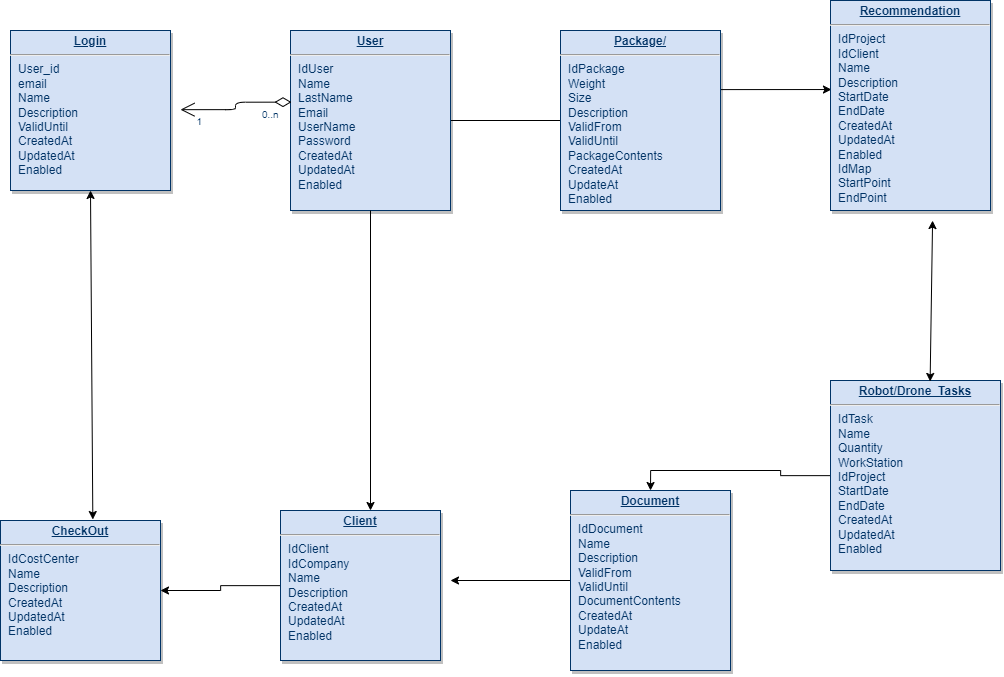

The diagram above was exported from draw.io. Its source (the exported page's mxGraphModel, read from the mxfile embedded in the PNG):
<mxGraphModel dx="3211" dy="1654" grid="1" gridSize="10" guides="1" tooltips="1" connect="1" arrows="1" fold="1" page="1" pageScale="1" pageWidth="826" pageHeight="1169" background="none" math="0" shadow="0">
  <root>
    <mxCell id="0" />
    <mxCell id="1" parent="0" />
    <mxCell id="vBa9LgNnLei17PWHtG88-126" style="edgeStyle=orthogonalEdgeStyle;rounded=0;orthogonalLoop=1;jettySize=auto;html=1;exitX=1;exitY=0.5;exitDx=0;exitDy=0;entryX=0.006;entryY=0.424;entryDx=0;entryDy=0;entryPerimeter=0;" parent="1" source="22" target="vBa9LgNnLei17PWHtG88-118" edge="1">
      <mxGeometry relative="1" as="geometry" />
    </mxCell>
    <mxCell id="22" value="&lt;p style=&quot;margin: 0px ; margin-top: 4px ; text-align: center ; text-decoration: underline&quot;&gt;&lt;strong&gt;User&lt;/strong&gt;&lt;/p&gt;&lt;hr&gt;&lt;p style=&quot;margin: 0px ; margin-left: 8px&quot;&gt;IdUser&lt;/p&gt;&lt;p style=&quot;margin: 0px ; margin-left: 8px&quot;&gt;&lt;span&gt;Name&lt;/span&gt;&lt;br&gt;&lt;/p&gt;&lt;p style=&quot;margin: 0px ; margin-left: 8px&quot;&gt;LastName&lt;/p&gt;&lt;p style=&quot;margin: 0px ; margin-left: 8px&quot;&gt;Email&lt;/p&gt;&lt;p style=&quot;margin: 0px ; margin-left: 8px&quot;&gt;UserName&lt;/p&gt;&lt;p style=&quot;margin: 0px ; margin-left: 8px&quot;&gt;Password&lt;/p&gt;&lt;p style=&quot;margin: 0px ; margin-left: 8px&quot;&gt;CreatedAt&lt;/p&gt;&lt;p style=&quot;margin: 0px ; margin-left: 8px&quot;&gt;UpdatedAt&lt;/p&gt;&lt;p style=&quot;margin: 0px ; margin-left: 8px&quot;&gt;Enabled&lt;/p&gt;" style="verticalAlign=top;align=left;overflow=fill;fontSize=12;fontFamily=Helvetica;html=1;strokeColor=#003366;shadow=1;fillColor=#D4E1F5;fontColor=#003366" parent="1" vertex="1">
      <mxGeometry x="589.9999999999999" y="320" width="160.0000000000001" height="180" as="geometry" />
    </mxCell>
    <mxCell id="99" value="" style="endArrow=open;endSize=12;startArrow=diamondThin;startSize=14;startFill=0;edgeStyle=orthogonalEdgeStyle;exitX=0.006;exitY=0.398;exitDx=0;exitDy=0;exitPerimeter=0;" parent="1" source="22" edge="1">
      <mxGeometry x="379.35999999999996" y="127.21000000000001" as="geometry">
        <mxPoint x="601.0800000000006" y="399.170000000001" as="sourcePoint" />
        <mxPoint x="480" y="399.170000000001" as="targetPoint" />
        <Array as="points" />
      </mxGeometry>
    </mxCell>
    <mxCell id="100" value="0..n" style="resizable=0;align=left;verticalAlign=top;labelBackgroundColor=#ffffff;fontSize=10;strokeColor=#003366;shadow=1;fillColor=#D4E1F5;fontColor=#003366" parent="99" connectable="0" vertex="1">
      <mxGeometry x="-1" relative="1" as="geometry">
        <mxPoint x="-31.08000000000042" as="offset" />
      </mxGeometry>
    </mxCell>
    <mxCell id="101" value="1" style="resizable=0;align=right;verticalAlign=top;labelBackgroundColor=#ffffff;fontSize=10;strokeColor=#003366;shadow=1;fillColor=#D4E1F5;fontColor=#003366" parent="99" connectable="0" vertex="1">
      <mxGeometry x="1" relative="1" as="geometry">
        <mxPoint x="19.99999999999981" y="1.8947806286936006e-13" as="offset" />
      </mxGeometry>
    </mxCell>
    <mxCell id="vBa9LgNnLei17PWHtG88-114" value="&lt;p style=&quot;margin: 0px ; margin-top: 4px ; text-align: center ; text-decoration: underline&quot;&gt;&lt;b&gt;Login&lt;/b&gt;&lt;/p&gt;&lt;hr&gt;&lt;p style=&quot;margin: 0px ; margin-left: 8px&quot;&gt;User_id&lt;/p&gt;&lt;p style=&quot;margin: 0px ; margin-left: 8px&quot;&gt;email&lt;/p&gt;&lt;p style=&quot;margin: 0px ; margin-left: 8px&quot;&gt;Name&lt;/p&gt;&lt;p style=&quot;margin: 0px ; margin-left: 8px&quot;&gt;Description&lt;/p&gt;&lt;p style=&quot;margin: 0px ; margin-left: 8px&quot;&gt;ValidUntil&lt;/p&gt;&lt;p style=&quot;margin: 0px ; margin-left: 8px&quot;&gt;CreatedAt&lt;/p&gt;&lt;p style=&quot;margin: 0px ; margin-left: 8px&quot;&gt;UpdatedAt&lt;/p&gt;&lt;p style=&quot;margin: 0px ; margin-left: 8px&quot;&gt;Enabled&lt;/p&gt;" style="verticalAlign=top;align=left;overflow=fill;fontSize=12;fontFamily=Helvetica;html=1;strokeColor=#003366;shadow=1;fillColor=#D4E1F5;fontColor=#003366" parent="1" vertex="1">
      <mxGeometry x="310" y="319.9999999999998" width="160" height="160" as="geometry" />
    </mxCell>
    <mxCell id="vBa9LgNnLei17PWHtG88-116" value="&lt;p style=&quot;margin: 0px ; margin-top: 4px ; text-align: center ; text-decoration: underline&quot;&gt;&lt;b&gt;CheckOut&lt;/b&gt;&lt;/p&gt;&lt;hr&gt;&lt;p style=&quot;margin: 0px ; margin-left: 8px&quot;&gt;IdCostCenter&lt;/p&gt;&lt;p style=&quot;margin: 0px ; margin-left: 8px&quot;&gt;Name&lt;/p&gt;&lt;p style=&quot;margin: 0px ; margin-left: 8px&quot;&gt;Description&lt;/p&gt;&lt;p style=&quot;margin: 0px ; margin-left: 8px&quot;&gt;CreatedAt&lt;/p&gt;&lt;p style=&quot;margin: 0px ; margin-left: 8px&quot;&gt;UpdatedAt&lt;/p&gt;&lt;p style=&quot;margin: 0px ; margin-left: 8px&quot;&gt;Enabled&lt;/p&gt;" style="verticalAlign=top;align=left;overflow=fill;fontSize=12;fontFamily=Helvetica;html=1;strokeColor=#003366;shadow=1;fillColor=#D4E1F5;fontColor=#003366" parent="1" vertex="1">
      <mxGeometry x="300.0000000000001" y="809.9999999999995" width="160" height="140" as="geometry" />
    </mxCell>
    <mxCell id="vBa9LgNnLei17PWHtG88-127" style="edgeStyle=orthogonalEdgeStyle;rounded=0;orthogonalLoop=1;jettySize=auto;html=1;entryX=0.5;entryY=0;entryDx=0;entryDy=0;" parent="1" source="vBa9LgNnLei17PWHtG88-117" target="vBa9LgNnLei17PWHtG88-121" edge="1">
      <mxGeometry relative="1" as="geometry" />
    </mxCell>
    <mxCell id="vBa9LgNnLei17PWHtG88-117" value="&lt;p style=&quot;margin: 0px ; margin-top: 4px ; text-align: center ; text-decoration: underline&quot;&gt;&lt;strong&gt;Robot/Drone_Tasks&lt;/strong&gt;&lt;/p&gt;&lt;hr&gt;&lt;p style=&quot;margin: 0px ; margin-left: 8px&quot;&gt;IdTask&lt;/p&gt;&lt;p style=&quot;margin: 0px ; margin-left: 8px&quot;&gt;Name&lt;/p&gt;&lt;p style=&quot;margin: 0px ; margin-left: 8px&quot;&gt;Quantity&lt;/p&gt;&lt;p style=&quot;margin: 0px ; margin-left: 8px&quot;&gt;WorkStation&lt;/p&gt;&lt;p style=&quot;margin: 0px ; margin-left: 8px&quot;&gt;IdProject&lt;/p&gt;&lt;p style=&quot;margin: 0px ; margin-left: 8px&quot;&gt;StartDate&lt;/p&gt;&lt;p style=&quot;margin: 0px ; margin-left: 8px&quot;&gt;EndDate&lt;/p&gt;&lt;p style=&quot;margin: 0px ; margin-left: 8px&quot;&gt;CreatedAt&lt;/p&gt;&lt;p style=&quot;margin: 0px ; margin-left: 8px&quot;&gt;UpdatedAt&lt;/p&gt;&lt;p style=&quot;margin: 0px ; margin-left: 8px&quot;&gt;Enabled&lt;/p&gt;" style="verticalAlign=top;align=left;overflow=fill;fontSize=12;fontFamily=Helvetica;html=1;strokeColor=#003366;shadow=1;fillColor=#D4E1F5;fontColor=#003366" parent="1" vertex="1">
      <mxGeometry x="1130" y="670" width="170" height="190" as="geometry" />
    </mxCell>
    <mxCell id="vBa9LgNnLei17PWHtG88-118" value="&lt;p style=&quot;margin: 0px ; margin-top: 4px ; text-align: center ; text-decoration: underline&quot;&gt;&lt;b&gt;Recommendation&lt;/b&gt;&lt;/p&gt;&lt;hr&gt;&lt;p style=&quot;margin: 0px ; margin-left: 8px&quot;&gt;IdProject&lt;/p&gt;&lt;p style=&quot;margin: 0px ; margin-left: 8px&quot;&gt;IdClient&lt;/p&gt;&lt;p style=&quot;margin: 0px ; margin-left: 8px&quot;&gt;Name&lt;/p&gt;&lt;p style=&quot;margin: 0px ; margin-left: 8px&quot;&gt;Description&lt;/p&gt;&lt;p style=&quot;margin: 0px ; margin-left: 8px&quot;&gt;StartDate&lt;/p&gt;&lt;p style=&quot;margin: 0px ; margin-left: 8px&quot;&gt;EndDate&lt;/p&gt;&lt;p style=&quot;margin: 0px ; margin-left: 8px&quot;&gt;CreatedAt&lt;/p&gt;&lt;p style=&quot;margin: 0px ; margin-left: 8px&quot;&gt;UpdatedAt&lt;/p&gt;&lt;p style=&quot;margin: 0px ; margin-left: 8px&quot;&gt;Enabled&lt;br&gt;IdMap&lt;/p&gt;&lt;p style=&quot;margin: 0px ; margin-left: 8px&quot;&gt;StartPoint&lt;/p&gt;&lt;p style=&quot;margin: 0px ; margin-left: 8px&quot;&gt;EndPoint&lt;/p&gt;" style="verticalAlign=top;align=left;overflow=fill;fontSize=12;fontFamily=Helvetica;html=1;strokeColor=#003366;shadow=1;fillColor=#D4E1F5;fontColor=#003366" parent="1" vertex="1">
      <mxGeometry x="1130" y="290" width="160" height="210" as="geometry" />
    </mxCell>
    <mxCell id="vBa9LgNnLei17PWHtG88-130" style="edgeStyle=orthogonalEdgeStyle;rounded=0;orthogonalLoop=1;jettySize=auto;html=1;entryX=1;entryY=0.5;entryDx=0;entryDy=0;" parent="1" source="vBa9LgNnLei17PWHtG88-119" target="vBa9LgNnLei17PWHtG88-116" edge="1">
      <mxGeometry relative="1" as="geometry" />
    </mxCell>
    <mxCell id="vBa9LgNnLei17PWHtG88-119" value="&lt;p style=&quot;margin: 0px; margin-top: 4px; text-align: center; text-decoration: underline;&quot;&gt;&lt;strong&gt;Client&lt;/strong&gt;&lt;/p&gt;&lt;hr /&gt;&lt;p style=&quot;margin: 0px; margin-left: 8px;&quot;&gt;IdClient&lt;/p&gt;&lt;p style=&quot;margin: 0px; margin-left: 8px;&quot;&gt;IdCompany&lt;/p&gt;&lt;p style=&quot;margin: 0px; margin-left: 8px;&quot;&gt;Name&lt;/p&gt;&lt;p style=&quot;margin: 0px; margin-left: 8px;&quot;&gt;Description&lt;/p&gt;&lt;p style=&quot;margin: 0px; margin-left: 8px;&quot;&gt;CreatedAt&lt;/p&gt;&lt;p style=&quot;margin: 0px; margin-left: 8px;&quot;&gt;UpdatedAt&lt;/p&gt;&lt;p style=&quot;margin: 0px; margin-left: 8px;&quot;&gt;Enabled&lt;/p&gt;" style="verticalAlign=top;align=left;overflow=fill;fontSize=12;fontFamily=Helvetica;html=1;strokeColor=#003366;shadow=1;fillColor=#D4E1F5;fontColor=#003366" parent="1" vertex="1">
      <mxGeometry x="580.0000000000002" y="800.0000000000006" width="160" height="150" as="geometry" />
    </mxCell>
    <mxCell id="vBa9LgNnLei17PWHtG88-128" style="edgeStyle=orthogonalEdgeStyle;rounded=0;orthogonalLoop=1;jettySize=auto;html=1;" parent="1" source="vBa9LgNnLei17PWHtG88-121" edge="1">
      <mxGeometry relative="1" as="geometry">
        <mxPoint x="750" y="870.0000000000005" as="targetPoint" />
      </mxGeometry>
    </mxCell>
    <mxCell id="vBa9LgNnLei17PWHtG88-121" value="&lt;p style=&quot;margin: 0px; margin-top: 4px; text-align: center; text-decoration: underline;&quot;&gt;&lt;strong&gt;Document&lt;/strong&gt;&lt;/p&gt;&lt;hr /&gt;&lt;p style=&quot;margin: 0px; margin-left: 8px;&quot;&gt;IdDocument&lt;/p&gt;&lt;p style=&quot;margin: 0px; margin-left: 8px;&quot;&gt;Name&lt;/p&gt;&lt;p style=&quot;margin: 0px; margin-left: 8px;&quot;&gt;Description&lt;/p&gt;&lt;p style=&quot;margin: 0px; margin-left: 8px;&quot;&gt;ValidFrom&lt;/p&gt;&lt;p style=&quot;margin: 0px; margin-left: 8px;&quot;&gt;ValidUntil&lt;/p&gt;&lt;p style=&quot;margin: 0px; margin-left: 8px;&quot;&gt;DocumentContents&lt;/p&gt;&lt;p style=&quot;margin: 0px; margin-left: 8px;&quot;&gt;CreatedAt&lt;/p&gt;&lt;p style=&quot;margin: 0px; margin-left: 8px;&quot;&gt;UpdateAt&lt;/p&gt;&lt;p style=&quot;margin: 0px; margin-left: 8px;&quot;&gt;Enabled&lt;/p&gt;" style="verticalAlign=top;align=left;overflow=fill;fontSize=12;fontFamily=Helvetica;html=1;strokeColor=#003366;shadow=1;fillColor=#D4E1F5;fontColor=#003366" parent="1" vertex="1">
      <mxGeometry x="869.9999999999999" y="780.0000000000003" width="160" height="180" as="geometry" />
    </mxCell>
    <mxCell id="vBa9LgNnLei17PWHtG88-122" value="" style="endArrow=classic;startArrow=classic;html=1;rounded=0;entryX=0.586;entryY=0.005;entryDx=0;entryDy=0;entryPerimeter=0;exitX=0.638;exitY=1.048;exitDx=0;exitDy=0;exitPerimeter=0;" parent="1" target="vBa9LgNnLei17PWHtG88-117" edge="1" source="vBa9LgNnLei17PWHtG88-118">
      <mxGeometry width="50" height="50" relative="1" as="geometry">
        <mxPoint x="1030" y="435" as="sourcePoint" />
        <mxPoint x="1080" y="385" as="targetPoint" />
      </mxGeometry>
    </mxCell>
    <mxCell id="vBa9LgNnLei17PWHtG88-123" value="" style="endArrow=classic;startArrow=classic;html=1;rounded=0;entryX=0.5;entryY=1;entryDx=0;entryDy=0;exitX=0.577;exitY=-0.007;exitDx=0;exitDy=0;exitPerimeter=0;" parent="1" source="vBa9LgNnLei17PWHtG88-116" target="vBa9LgNnLei17PWHtG88-114" edge="1">
      <mxGeometry width="50" height="50" relative="1" as="geometry">
        <mxPoint x="670" y="750" as="sourcePoint" />
        <mxPoint x="720" y="700" as="targetPoint" />
      </mxGeometry>
    </mxCell>
    <mxCell id="vBa9LgNnLei17PWHtG88-124" value="" style="endArrow=classic;html=1;rounded=0;exitX=0.5;exitY=1;exitDx=0;exitDy=0;" parent="1" source="22" edge="1">
      <mxGeometry width="50" height="50" relative="1" as="geometry">
        <mxPoint x="670" y="750" as="sourcePoint" />
        <mxPoint x="670" y="800" as="targetPoint" />
      </mxGeometry>
    </mxCell>
    <mxCell id="PRl-w_5mR0vwJxNaL6_H-101" value="&lt;p style=&quot;margin: 0px ; margin-top: 4px ; text-align: center ; text-decoration: underline&quot;&gt;&lt;b&gt;Package/&lt;/b&gt;&lt;/p&gt;&lt;hr&gt;&lt;p style=&quot;margin: 0px ; margin-left: 8px&quot;&gt;IdPackage&lt;/p&gt;&lt;p style=&quot;margin: 0px ; margin-left: 8px&quot;&gt;Weight&lt;/p&gt;&lt;p style=&quot;margin: 0px ; margin-left: 8px&quot;&gt;Size&lt;/p&gt;&lt;p style=&quot;margin: 0px ; margin-left: 8px&quot;&gt;Description&lt;/p&gt;&lt;p style=&quot;margin: 0px ; margin-left: 8px&quot;&gt;ValidFrom&lt;/p&gt;&lt;p style=&quot;margin: 0px ; margin-left: 8px&quot;&gt;ValidUntil&lt;/p&gt;&lt;p style=&quot;margin: 0px ; margin-left: 8px&quot;&gt;PackageContents&lt;/p&gt;&lt;p style=&quot;margin: 0px ; margin-left: 8px&quot;&gt;CreatedAt&lt;/p&gt;&lt;p style=&quot;margin: 0px ; margin-left: 8px&quot;&gt;UpdateAt&lt;/p&gt;&lt;p style=&quot;margin: 0px ; margin-left: 8px&quot;&gt;Enabled&lt;/p&gt;" style="verticalAlign=top;align=left;overflow=fill;fontSize=12;fontFamily=Helvetica;html=1;strokeColor=#003366;shadow=1;fillColor=#D4E1F5;fontColor=#003366" vertex="1" parent="1">
      <mxGeometry x="860" y="320" width="160" height="180" as="geometry" />
    </mxCell>
  </root>
</mxGraphModel>